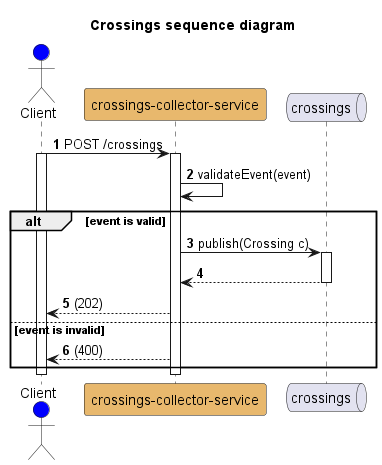

The diagram above was rendered by PlantUML. Its source (embedded in the PNG):
@startuml "crossings_sequence_diagram"
title "Crossings sequence diagram"
autonumber
actor Client #blue
participant "crossings-collector-service" as app #E8B86D
queue crossings 

Client->app: POST /crossings
activate Client
activate app
app->app: validateEvent(event)
alt event is valid
    app->crossings: publish(Crossing c)
    activate crossings
    app<--crossings
    deactivate crossings
    Client<--app: (202)
else event is invalid
    Client <-- app: (400)
end
deactivate app
deactivate Client

@enduml